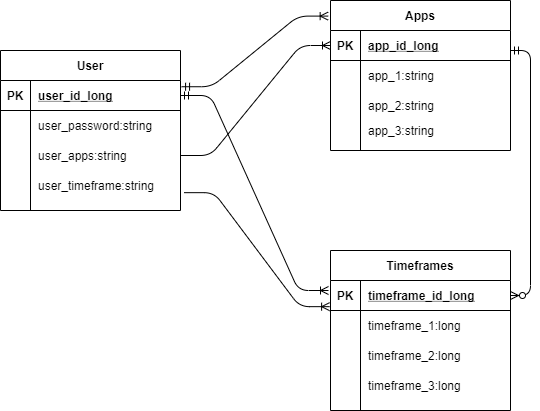

The diagram above was exported from draw.io. Its source (the exported page's mxGraphModel, read from the mxfile embedded in the PNG):
<mxGraphModel dx="925" dy="449" grid="1" gridSize="10" guides="1" tooltips="1" connect="1" arrows="1" fold="1" page="1" pageScale="1" pageWidth="850" pageHeight="1100" math="0" shadow="0">
  <root>
    <mxCell id="0" />
    <mxCell id="1" parent="0" />
    <mxCell id="2" value="" style="edgeStyle=entityRelationEdgeStyle;fontSize=12;html=1;endArrow=ERoneToMany;exitX=1;exitY=0.5;exitDx=0;exitDy=0;entryX=0;entryY=0.5;entryDx=0;entryDy=0;" edge="1" source="24" target="5" parent="1">
      <mxGeometry width="100" height="100" relative="1" as="geometry">
        <mxPoint x="570" y="260" as="sourcePoint" />
        <mxPoint x="50" y="-160" as="targetPoint" />
      </mxGeometry>
    </mxCell>
    <mxCell id="3" value="" style="edgeStyle=entityRelationEdgeStyle;fontSize=12;html=1;endArrow=ERoneToMany;entryX=-0.005;entryY=0.872;entryDx=0;entryDy=0;exitX=1.02;exitY=0.739;exitDx=0;exitDy=0;exitPerimeter=0;entryPerimeter=0;" edge="1" source="27" target="31" parent="1">
      <mxGeometry width="100" height="100" relative="1" as="geometry">
        <mxPoint x="370" y="330" as="sourcePoint" />
        <mxPoint x="470" y="230" as="targetPoint" />
      </mxGeometry>
    </mxCell>
    <mxCell id="4" value="Apps" style="shape=table;startSize=30;container=1;collapsible=1;childLayout=tableLayout;fixedRows=1;rowLines=0;fontStyle=1;align=center;resizeLast=1;" vertex="1" parent="1">
      <mxGeometry x="360" y="110" width="180" height="150" as="geometry" />
    </mxCell>
    <mxCell id="5" value="" style="shape=partialRectangle;collapsible=0;dropTarget=0;pointerEvents=0;fillColor=none;top=0;left=0;bottom=1;right=0;points=[[0,0.5],[1,0.5]];portConstraint=eastwest;" vertex="1" parent="4">
      <mxGeometry y="30" width="180" height="30" as="geometry" />
    </mxCell>
    <mxCell id="6" value="PK" style="shape=partialRectangle;connectable=0;fillColor=none;top=0;left=0;bottom=0;right=0;fontStyle=1;overflow=hidden;" vertex="1" parent="5">
      <mxGeometry width="30" height="30" as="geometry" />
    </mxCell>
    <mxCell id="7" value="app_id_long" style="shape=partialRectangle;connectable=0;fillColor=none;top=0;left=0;bottom=0;right=0;align=left;spacingLeft=6;fontStyle=5;overflow=hidden;" vertex="1" parent="5">
      <mxGeometry x="30" width="150" height="30" as="geometry" />
    </mxCell>
    <mxCell id="8" value="" style="shape=partialRectangle;collapsible=0;dropTarget=0;pointerEvents=0;fillColor=none;top=0;left=0;bottom=0;right=0;points=[[0,0.5],[1,0.5]];portConstraint=eastwest;" vertex="1" parent="4">
      <mxGeometry y="60" width="180" height="30" as="geometry" />
    </mxCell>
    <mxCell id="9" value="" style="shape=partialRectangle;connectable=0;fillColor=none;top=0;left=0;bottom=0;right=0;editable=1;overflow=hidden;" vertex="1" parent="8">
      <mxGeometry width="30" height="30" as="geometry" />
    </mxCell>
    <mxCell id="10" value="app_1:string" style="shape=partialRectangle;connectable=0;fillColor=none;top=0;left=0;bottom=0;right=0;align=left;spacingLeft=6;overflow=hidden;" vertex="1" parent="8">
      <mxGeometry x="30" width="150" height="30" as="geometry" />
    </mxCell>
    <mxCell id="11" value="" style="shape=partialRectangle;collapsible=0;dropTarget=0;pointerEvents=0;fillColor=none;top=0;left=0;bottom=0;right=0;points=[[0,0.5],[1,0.5]];portConstraint=eastwest;" vertex="1" parent="4">
      <mxGeometry y="90" width="180" height="30" as="geometry" />
    </mxCell>
    <mxCell id="12" value="" style="shape=partialRectangle;connectable=0;fillColor=none;top=0;left=0;bottom=0;right=0;editable=1;overflow=hidden;" vertex="1" parent="11">
      <mxGeometry width="30" height="30" as="geometry" />
    </mxCell>
    <mxCell id="13" value="app_2:string" style="shape=partialRectangle;connectable=0;fillColor=none;top=0;left=0;bottom=0;right=0;align=left;spacingLeft=6;overflow=hidden;" vertex="1" parent="11">
      <mxGeometry x="30" width="150" height="30" as="geometry" />
    </mxCell>
    <mxCell id="14" value="" style="shape=partialRectangle;collapsible=0;dropTarget=0;pointerEvents=0;fillColor=none;top=0;left=0;bottom=0;right=0;points=[[0,0.5],[1,0.5]];portConstraint=eastwest;" vertex="1" parent="4">
      <mxGeometry y="120" width="180" height="20" as="geometry" />
    </mxCell>
    <mxCell id="15" value="" style="shape=partialRectangle;connectable=0;fillColor=none;top=0;left=0;bottom=0;right=0;editable=1;overflow=hidden;" vertex="1" parent="14">
      <mxGeometry width="30" height="20" as="geometry" />
    </mxCell>
    <mxCell id="16" value="app_3:string" style="shape=partialRectangle;connectable=0;fillColor=none;top=0;left=0;bottom=0;right=0;align=left;spacingLeft=6;overflow=hidden;" vertex="1" parent="14">
      <mxGeometry x="30" width="150" height="20" as="geometry" />
    </mxCell>
    <mxCell id="17" value="User" style="shape=table;startSize=30;container=1;collapsible=1;childLayout=tableLayout;fixedRows=1;rowLines=0;fontStyle=1;align=center;resizeLast=1;" vertex="1" parent="1">
      <mxGeometry x="30" y="160" width="180" height="160" as="geometry" />
    </mxCell>
    <mxCell id="18" value="" style="shape=partialRectangle;collapsible=0;dropTarget=0;pointerEvents=0;fillColor=none;top=0;left=0;bottom=1;right=0;points=[[0,0.5],[1,0.5]];portConstraint=eastwest;" vertex="1" parent="17">
      <mxGeometry y="30" width="180" height="30" as="geometry" />
    </mxCell>
    <mxCell id="19" value="PK" style="shape=partialRectangle;connectable=0;fillColor=none;top=0;left=0;bottom=0;right=0;fontStyle=1;overflow=hidden;" vertex="1" parent="18">
      <mxGeometry width="30" height="30" as="geometry" />
    </mxCell>
    <mxCell id="20" value="user_id_long" style="shape=partialRectangle;connectable=0;fillColor=none;top=0;left=0;bottom=0;right=0;align=left;spacingLeft=6;fontStyle=5;overflow=hidden;" vertex="1" parent="18">
      <mxGeometry x="30" width="150" height="30" as="geometry" />
    </mxCell>
    <mxCell id="21" value="" style="shape=partialRectangle;collapsible=0;dropTarget=0;pointerEvents=0;fillColor=none;top=0;left=0;bottom=0;right=0;points=[[0,0.5],[1,0.5]];portConstraint=eastwest;" vertex="1" parent="17">
      <mxGeometry y="60" width="180" height="30" as="geometry" />
    </mxCell>
    <mxCell id="22" value="" style="shape=partialRectangle;connectable=0;fillColor=none;top=0;left=0;bottom=0;right=0;editable=1;overflow=hidden;" vertex="1" parent="21">
      <mxGeometry width="30" height="30" as="geometry" />
    </mxCell>
    <mxCell id="23" value="user_password:string" style="shape=partialRectangle;connectable=0;fillColor=none;top=0;left=0;bottom=0;right=0;align=left;spacingLeft=6;overflow=hidden;" vertex="1" parent="21">
      <mxGeometry x="30" width="150" height="30" as="geometry" />
    </mxCell>
    <mxCell id="24" value="" style="shape=partialRectangle;collapsible=0;dropTarget=0;pointerEvents=0;fillColor=none;top=0;left=0;bottom=0;right=0;points=[[0,0.5],[1,0.5]];portConstraint=eastwest;" vertex="1" parent="17">
      <mxGeometry y="90" width="180" height="30" as="geometry" />
    </mxCell>
    <mxCell id="25" value="" style="shape=partialRectangle;connectable=0;fillColor=none;top=0;left=0;bottom=0;right=0;editable=1;overflow=hidden;" vertex="1" parent="24">
      <mxGeometry width="30" height="30" as="geometry" />
    </mxCell>
    <mxCell id="26" value="user_apps:string" style="shape=partialRectangle;connectable=0;fillColor=none;top=0;left=0;bottom=0;right=0;align=left;spacingLeft=6;overflow=hidden;" vertex="1" parent="24">
      <mxGeometry x="30" width="150" height="30" as="geometry" />
    </mxCell>
    <mxCell id="27" value="" style="shape=partialRectangle;collapsible=0;dropTarget=0;pointerEvents=0;fillColor=none;top=0;left=0;bottom=0;right=0;points=[[0,0.5],[1,0.5]];portConstraint=eastwest;" vertex="1" parent="17">
      <mxGeometry y="120" width="180" height="30" as="geometry" />
    </mxCell>
    <mxCell id="28" value="" style="shape=partialRectangle;connectable=0;fillColor=none;top=0;left=0;bottom=0;right=0;editable=1;overflow=hidden;" vertex="1" parent="27">
      <mxGeometry width="30" height="30" as="geometry" />
    </mxCell>
    <mxCell id="29" value="user_timeframe:string" style="shape=partialRectangle;connectable=0;fillColor=none;top=0;left=0;bottom=0;right=0;align=left;spacingLeft=6;overflow=hidden;" vertex="1" parent="27">
      <mxGeometry x="30" width="150" height="30" as="geometry" />
    </mxCell>
    <mxCell id="30" value="Timeframes" style="shape=table;startSize=30;container=1;collapsible=1;childLayout=tableLayout;fixedRows=1;rowLines=0;fontStyle=1;align=center;resizeLast=1;" vertex="1" parent="1">
      <mxGeometry x="360" y="360" width="180" height="160" as="geometry" />
    </mxCell>
    <mxCell id="31" value="" style="shape=partialRectangle;collapsible=0;dropTarget=0;pointerEvents=0;fillColor=none;top=0;left=0;bottom=1;right=0;points=[[0,0.5],[1,0.5]];portConstraint=eastwest;" vertex="1" parent="30">
      <mxGeometry y="30" width="180" height="30" as="geometry" />
    </mxCell>
    <mxCell id="32" value="PK" style="shape=partialRectangle;connectable=0;fillColor=none;top=0;left=0;bottom=0;right=0;fontStyle=1;overflow=hidden;" vertex="1" parent="31">
      <mxGeometry width="30" height="30" as="geometry" />
    </mxCell>
    <mxCell id="33" value="timeframe_id_long" style="shape=partialRectangle;connectable=0;fillColor=none;top=0;left=0;bottom=0;right=0;align=left;spacingLeft=6;fontStyle=5;overflow=hidden;" vertex="1" parent="31">
      <mxGeometry x="30" width="150" height="30" as="geometry" />
    </mxCell>
    <mxCell id="34" value="" style="shape=partialRectangle;collapsible=0;dropTarget=0;pointerEvents=0;fillColor=none;top=0;left=0;bottom=0;right=0;points=[[0,0.5],[1,0.5]];portConstraint=eastwest;" vertex="1" parent="30">
      <mxGeometry y="60" width="180" height="30" as="geometry" />
    </mxCell>
    <mxCell id="35" value="" style="shape=partialRectangle;connectable=0;fillColor=none;top=0;left=0;bottom=0;right=0;editable=1;overflow=hidden;" vertex="1" parent="34">
      <mxGeometry width="30" height="30" as="geometry" />
    </mxCell>
    <mxCell id="36" value="timeframe_1:long" style="shape=partialRectangle;connectable=0;fillColor=none;top=0;left=0;bottom=0;right=0;align=left;spacingLeft=6;overflow=hidden;" vertex="1" parent="34">
      <mxGeometry x="30" width="150" height="30" as="geometry" />
    </mxCell>
    <mxCell id="37" value="" style="shape=partialRectangle;collapsible=0;dropTarget=0;pointerEvents=0;fillColor=none;top=0;left=0;bottom=0;right=0;points=[[0,0.5],[1,0.5]];portConstraint=eastwest;" vertex="1" parent="30">
      <mxGeometry y="90" width="180" height="30" as="geometry" />
    </mxCell>
    <mxCell id="38" value="" style="shape=partialRectangle;connectable=0;fillColor=none;top=0;left=0;bottom=0;right=0;editable=1;overflow=hidden;" vertex="1" parent="37">
      <mxGeometry width="30" height="30" as="geometry" />
    </mxCell>
    <mxCell id="39" value="timeframe_2:long" style="shape=partialRectangle;connectable=0;fillColor=none;top=0;left=0;bottom=0;right=0;align=left;spacingLeft=6;overflow=hidden;" vertex="1" parent="37">
      <mxGeometry x="30" width="150" height="30" as="geometry" />
    </mxCell>
    <mxCell id="40" value="" style="shape=partialRectangle;collapsible=0;dropTarget=0;pointerEvents=0;fillColor=none;top=0;left=0;bottom=0;right=0;points=[[0,0.5],[1,0.5]];portConstraint=eastwest;" vertex="1" parent="30">
      <mxGeometry y="120" width="180" height="30" as="geometry" />
    </mxCell>
    <mxCell id="41" value="" style="shape=partialRectangle;connectable=0;fillColor=none;top=0;left=0;bottom=0;right=0;editable=1;overflow=hidden;" vertex="1" parent="40">
      <mxGeometry width="30" height="30" as="geometry" />
    </mxCell>
    <mxCell id="42" value="timeframe_3:long" style="shape=partialRectangle;connectable=0;fillColor=none;top=0;left=0;bottom=0;right=0;align=left;spacingLeft=6;overflow=hidden;" vertex="1" parent="40">
      <mxGeometry x="30" width="150" height="30" as="geometry" />
    </mxCell>
    <mxCell id="43" value="" style="edgeStyle=entityRelationEdgeStyle;fontSize=12;html=1;endArrow=ERoneToMany;startArrow=ERmandOne;entryX=-0.013;entryY=0.104;entryDx=0;entryDy=0;entryPerimeter=0;exitX=1.006;exitY=0.208;exitDx=0;exitDy=0;exitPerimeter=0;" edge="1" source="18" target="4" parent="1">
      <mxGeometry width="100" height="100" relative="1" as="geometry">
        <mxPoint x="210" y="210" as="sourcePoint" />
        <mxPoint x="310" y="110" as="targetPoint" />
      </mxGeometry>
    </mxCell>
    <mxCell id="44" value="" style="edgeStyle=entityRelationEdgeStyle;fontSize=12;html=1;endArrow=ERoneToMany;startArrow=ERmandOne;exitX=1;exitY=0.5;exitDx=0;exitDy=0;" edge="1" source="18" parent="1">
      <mxGeometry width="100" height="100" relative="1" as="geometry">
        <mxPoint x="220" y="205" as="sourcePoint" />
        <mxPoint x="358" y="400" as="targetPoint" />
      </mxGeometry>
    </mxCell>
    <mxCell id="45" value="" style="edgeStyle=orthogonalEdgeStyle;fontSize=12;html=1;endArrow=ERzeroToMany;startArrow=ERmandOne;entryX=1;entryY=0.5;entryDx=0;entryDy=0;" edge="1" target="31" parent="1">
      <mxGeometry width="100" height="100" relative="1" as="geometry">
        <mxPoint x="540" y="160" as="sourcePoint" />
        <mxPoint x="560" y="410" as="targetPoint" />
        <Array as="points">
          <mxPoint x="540" y="160" />
          <mxPoint x="560" y="160" />
          <mxPoint x="560" y="405" />
        </Array>
      </mxGeometry>
    </mxCell>
  </root>
</mxGraphModel>